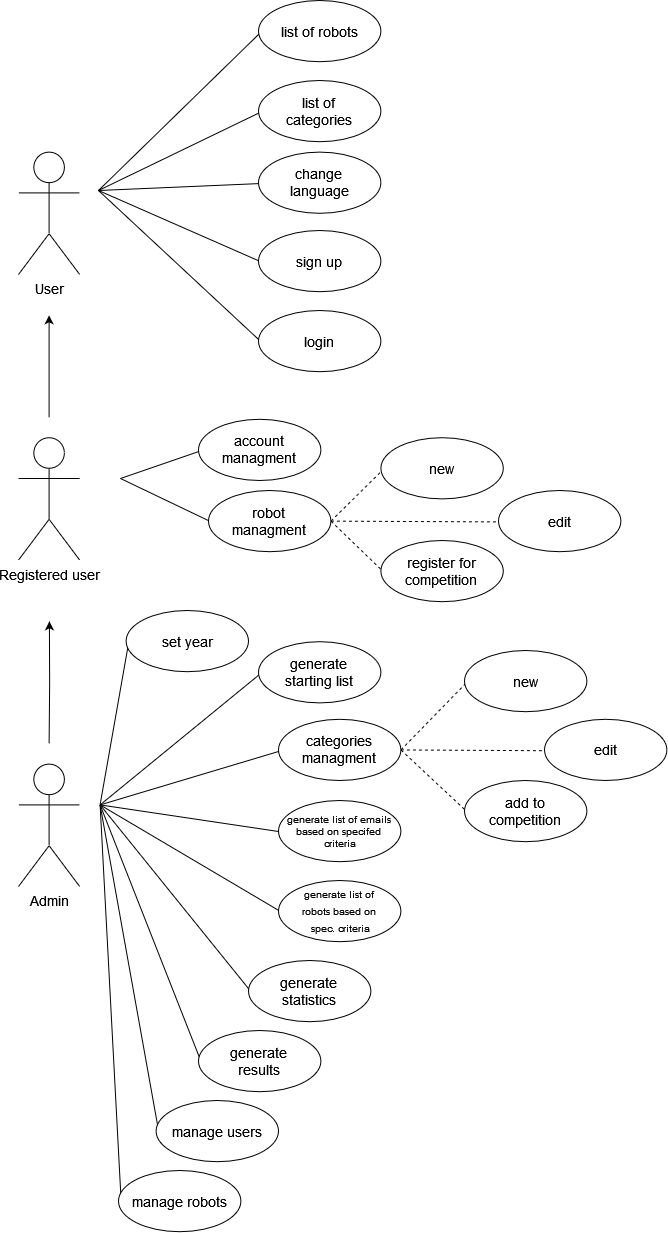

The diagram above was exported from draw.io. Its source (the exported page's mxGraphModel, read from the mxfile embedded in the PNG):
<mxGraphModel dx="1985" dy="2106" grid="1" gridSize="10" guides="1" tooltips="1" connect="1" arrows="1" fold="1" page="1" pageScale="1" pageWidth="850" pageHeight="1100" math="0" shadow="0">
  <root>
    <mxCell id="0" />
    <mxCell id="1" parent="0" />
    <mxCell id="olXGuXInxbaXeEv51jC--4" value="" style="endArrow=none;html=1;rounded=0;entryX=0.022;entryY=0.513;entryDx=0;entryDy=0;entryPerimeter=0;fontSize=14;exitX=1;exitY=0.5;exitDx=0;exitDy=0;dashed=1;" parent="1" source="vfflG2tXAXPXX2MXHwDC-40" target="olXGuXInxbaXeEv51jC--5" edge="1">
      <mxGeometry width="50" height="50" relative="1" as="geometry">
        <mxPoint x="560" y="820.0000000000001" as="sourcePoint" />
        <mxPoint x="682.4" y="1105.6" as="targetPoint" />
      </mxGeometry>
    </mxCell>
    <mxCell id="olXGuXInxbaXeEv51jC--5" value="add to &lt;br&gt;competition" style="ellipse;whiteSpace=wrap;html=1;fontSize=14;" parent="1" vertex="1">
      <mxGeometry x="676" y="739.9999999999998" width="122.39999999999999" height="61.199999999999996" as="geometry" />
    </mxCell>
    <mxCell id="olXGuXInxbaXeEv51jC--7" value="" style="endArrow=none;html=1;rounded=0;entryX=0.022;entryY=0.513;entryDx=0;entryDy=0;entryPerimeter=0;fontSize=14;exitX=1;exitY=0.5;exitDx=0;exitDy=0;dashed=1;" parent="1" source="vfflG2tXAXPXX2MXHwDC-40" target="olXGuXInxbaXeEv51jC--8" edge="1">
      <mxGeometry width="50" height="50" relative="1" as="geometry">
        <mxPoint x="560" y="1020" as="sourcePoint" />
        <mxPoint x="692.4" y="1115.6" as="targetPoint" />
      </mxGeometry>
    </mxCell>
    <mxCell id="olXGuXInxbaXeEv51jC--8" value="new" style="ellipse;whiteSpace=wrap;html=1;fontSize=14;" parent="1" vertex="1">
      <mxGeometry x="676" y="609.9999999999998" width="122.39999999999999" height="61.199999999999996" as="geometry" />
    </mxCell>
    <mxCell id="olXGuXInxbaXeEv51jC--9" value="" style="endArrow=none;html=1;rounded=0;entryX=0.022;entryY=0.513;entryDx=0;entryDy=0;entryPerimeter=0;fontSize=14;exitX=1;exitY=0.5;exitDx=0;exitDy=0;dashed=1;" parent="1" source="vfflG2tXAXPXX2MXHwDC-40" target="olXGuXInxbaXeEv51jC--10" edge="1">
      <mxGeometry width="50" height="50" relative="1" as="geometry">
        <mxPoint x="556" y="970" as="sourcePoint" />
        <mxPoint x="682.4" y="1056.6" as="targetPoint" />
      </mxGeometry>
    </mxCell>
    <mxCell id="olXGuXInxbaXeEv51jC--10" value="edit" style="ellipse;whiteSpace=wrap;html=1;fontSize=14;" parent="1" vertex="1">
      <mxGeometry x="756" y="678.7999999999998" width="122.39999999999999" height="61.199999999999996" as="geometry" />
    </mxCell>
    <mxCell id="olXGuXInxbaXeEv51jC--11" value="" style="endArrow=none;html=1;rounded=0;entryX=0.022;entryY=0.513;entryDx=0;entryDy=0;entryPerimeter=0;fontSize=14;exitX=1;exitY=0.5;exitDx=0;exitDy=0;dashed=1;" parent="1" source="vfflG2tXAXPXX2MXHwDC-27" target="olXGuXInxbaXeEv51jC--12" edge="1">
      <mxGeometry width="50" height="50" relative="1" as="geometry">
        <mxPoint x="570" y="472.4" as="sourcePoint" />
        <mxPoint x="696.4" y="558.9999999999999" as="targetPoint" />
      </mxGeometry>
    </mxCell>
    <mxCell id="olXGuXInxbaXeEv51jC--12" value="register for competition" style="ellipse;whiteSpace=wrap;html=1;fontSize=14;" parent="1" vertex="1">
      <mxGeometry x="592.4" y="499.9999999999998" width="122.39999999999999" height="61.199999999999996" as="geometry" />
    </mxCell>
    <mxCell id="olXGuXInxbaXeEv51jC--13" value="" style="endArrow=none;html=1;rounded=0;entryX=0.022;entryY=0.513;entryDx=0;entryDy=0;entryPerimeter=0;fontSize=14;exitX=1;exitY=0.5;exitDx=0;exitDy=0;dashed=1;" parent="1" source="vfflG2tXAXPXX2MXHwDC-27" target="olXGuXInxbaXeEv51jC--14" edge="1">
      <mxGeometry width="50" height="50" relative="1" as="geometry">
        <mxPoint x="580" y="482.4" as="sourcePoint" />
        <mxPoint x="706.4" y="568.9999999999999" as="targetPoint" />
      </mxGeometry>
    </mxCell>
    <mxCell id="olXGuXInxbaXeEv51jC--14" value="edit" style="ellipse;whiteSpace=wrap;html=1;fontSize=14;" parent="1" vertex="1">
      <mxGeometry x="710" y="450" width="122.4" height="61.2" as="geometry" />
    </mxCell>
    <mxCell id="olXGuXInxbaXeEv51jC--15" value="" style="endArrow=none;html=1;rounded=0;entryX=0.022;entryY=0.513;entryDx=0;entryDy=0;entryPerimeter=0;fontSize=14;exitX=1;exitY=0.5;exitDx=0;exitDy=0;dashed=1;" parent="1" source="vfflG2tXAXPXX2MXHwDC-27" target="olXGuXInxbaXeEv51jC--16" edge="1">
      <mxGeometry width="50" height="50" relative="1" as="geometry">
        <mxPoint x="580" y="382.4" as="sourcePoint" />
        <mxPoint x="706.4" y="468.9999999999999" as="targetPoint" />
      </mxGeometry>
    </mxCell>
    <mxCell id="olXGuXInxbaXeEv51jC--16" value="new" style="ellipse;whiteSpace=wrap;html=1;fontSize=14;" parent="1" vertex="1">
      <mxGeometry x="592.4" y="397.19999999999976" width="122.39999999999999" height="61.199999999999996" as="geometry" />
    </mxCell>
    <mxCell id="vfflG2tXAXPXX2MXHwDC-5" value="" style="edgeStyle=orthogonalEdgeStyle;rounded=0;orthogonalLoop=1;jettySize=auto;html=1;fontSize=14;" parent="1" edge="1">
      <mxGeometry relative="1" as="geometry">
        <mxPoint x="260.6" y="376.8" as="sourcePoint" />
        <mxPoint x="260.6" y="274.79999999999995" as="targetPoint" />
      </mxGeometry>
    </mxCell>
    <mxCell id="vfflG2tXAXPXX2MXHwDC-1" value="Registered user" style="shape=umlActor;verticalLabelPosition=bottom;verticalAlign=top;html=1;outlineConnect=0;fontSize=14;" parent="1" vertex="1">
      <mxGeometry x="230" y="397.20000000000005" width="61.199999999999996" height="122.39999999999999" as="geometry" />
    </mxCell>
    <mxCell id="vfflG2tXAXPXX2MXHwDC-4" value="User" style="shape=umlActor;verticalLabelPosition=bottom;verticalAlign=top;html=1;outlineConnect=0;fontSize=14;" parent="1" vertex="1">
      <mxGeometry x="230" y="111.6" width="61.199999999999996" height="122.39999999999999" as="geometry" />
    </mxCell>
    <mxCell id="vfflG2tXAXPXX2MXHwDC-9" style="edgeStyle=orthogonalEdgeStyle;rounded=0;orthogonalLoop=1;jettySize=auto;html=1;fontSize=14;" parent="1" edge="1">
      <mxGeometry relative="1" as="geometry">
        <mxPoint x="260.8914285714285" y="580.8" as="targetPoint" />
        <mxPoint x="260.6" y="703.2" as="sourcePoint" />
      </mxGeometry>
    </mxCell>
    <mxCell id="vfflG2tXAXPXX2MXHwDC-8" value="Admin" style="shape=umlActor;verticalLabelPosition=bottom;verticalAlign=top;html=1;outlineConnect=0;fontSize=14;" parent="1" vertex="1">
      <mxGeometry x="230" y="723.6" width="61.199999999999996" height="122.39999999999999" as="geometry" />
    </mxCell>
    <mxCell id="vfflG2tXAXPXX2MXHwDC-15" value="" style="endArrow=none;html=1;rounded=0;entryX=0.022;entryY=0.513;entryDx=0;entryDy=0;entryPerimeter=0;fontSize=14;" parent="1" target="vfflG2tXAXPXX2MXHwDC-19" edge="1">
      <mxGeometry width="50" height="50" relative="1" as="geometry">
        <mxPoint x="310" y="150" as="sourcePoint" />
        <mxPoint x="454.4" y="91.19999999999999" as="targetPoint" />
      </mxGeometry>
    </mxCell>
    <mxCell id="vfflG2tXAXPXX2MXHwDC-19" value="list of robots" style="ellipse;whiteSpace=wrap;html=1;fontSize=14;" parent="1" vertex="1">
      <mxGeometry x="470" y="-40" width="122.39999999999999" height="61.199999999999996" as="geometry" />
    </mxCell>
    <mxCell id="vfflG2tXAXPXX2MXHwDC-20" value="" style="endArrow=none;html=1;rounded=0;entryX=0.022;entryY=0.513;entryDx=0;entryDy=0;entryPerimeter=0;fontSize=14;" parent="1" target="vfflG2tXAXPXX2MXHwDC-21" edge="1">
      <mxGeometry width="50" height="50" relative="1" as="geometry">
        <mxPoint x="310" y="150" as="sourcePoint" />
        <mxPoint x="454.4" y="172.8" as="targetPoint" />
      </mxGeometry>
    </mxCell>
    <mxCell id="vfflG2tXAXPXX2MXHwDC-21" value="list of &lt;br&gt;categories" style="ellipse;whiteSpace=wrap;html=1;fontSize=14;" parent="1" vertex="1">
      <mxGeometry x="470" y="40" width="122.39999999999999" height="61.199999999999996" as="geometry" />
    </mxCell>
    <mxCell id="vfflG2tXAXPXX2MXHwDC-22" value="" style="endArrow=none;html=1;rounded=0;entryX=0.022;entryY=0.513;entryDx=0;entryDy=0;entryPerimeter=0;fontSize=14;" parent="1" target="vfflG2tXAXPXX2MXHwDC-23" edge="1">
      <mxGeometry width="50" height="50" relative="1" as="geometry">
        <mxPoint x="310" y="150" as="sourcePoint" />
        <mxPoint x="454.4" y="254.4" as="targetPoint" />
      </mxGeometry>
    </mxCell>
    <mxCell id="vfflG2tXAXPXX2MXHwDC-23" value="change &lt;br&gt;language" style="ellipse;whiteSpace=wrap;html=1;fontSize=14;" parent="1" vertex="1">
      <mxGeometry x="470" y="111.6" width="122.39999999999999" height="61.199999999999996" as="geometry" />
    </mxCell>
    <mxCell id="vfflG2tXAXPXX2MXHwDC-24" value="" style="endArrow=none;html=1;rounded=0;entryX=0.022;entryY=0.513;entryDx=0;entryDy=0;entryPerimeter=0;fontSize=14;" parent="1" target="vfflG2tXAXPXX2MXHwDC-25" edge="1">
      <mxGeometry width="50" height="50" relative="1" as="geometry">
        <mxPoint x="332" y="438.00000000000006" as="sourcePoint" />
        <mxPoint x="454.4" y="356.4" as="targetPoint" />
      </mxGeometry>
    </mxCell>
    <mxCell id="vfflG2tXAXPXX2MXHwDC-25" value="account managment" style="ellipse;whiteSpace=wrap;html=1;fontSize=14;" parent="1" vertex="1">
      <mxGeometry x="410" y="378.8" width="122.39999999999999" height="61.199999999999996" as="geometry" />
    </mxCell>
    <mxCell id="vfflG2tXAXPXX2MXHwDC-26" value="" style="endArrow=none;html=1;rounded=0;entryX=0.022;entryY=0.513;entryDx=0;entryDy=0;entryPerimeter=0;fontSize=14;" parent="1" target="vfflG2tXAXPXX2MXHwDC-27" edge="1">
      <mxGeometry width="50" height="50" relative="1" as="geometry">
        <mxPoint x="332" y="438.00000000000006" as="sourcePoint" />
        <mxPoint x="454.4" y="438.00000000000006" as="targetPoint" />
      </mxGeometry>
    </mxCell>
    <mxCell id="vfflG2tXAXPXX2MXHwDC-27" value="robot &lt;br&gt;managment" style="ellipse;whiteSpace=wrap;html=1;fontSize=14;" parent="1" vertex="1">
      <mxGeometry x="420" y="450" width="122.39999999999999" height="61.199999999999996" as="geometry" />
    </mxCell>
    <mxCell id="vfflG2tXAXPXX2MXHwDC-28" value="" style="endArrow=none;html=1;rounded=0;entryX=0.022;entryY=0.513;entryDx=0;entryDy=0;entryPerimeter=0;fontSize=14;" parent="1" target="vfflG2tXAXPXX2MXHwDC-29" edge="1">
      <mxGeometry width="50" height="50" relative="1" as="geometry">
        <mxPoint x="311.6" y="764.4000000000001" as="sourcePoint" />
        <mxPoint x="434" y="703.2" as="targetPoint" />
      </mxGeometry>
    </mxCell>
    <mxCell id="vfflG2tXAXPXX2MXHwDC-29" value="generate &lt;br&gt;starting list" style="ellipse;whiteSpace=wrap;html=1;fontSize=14;" parent="1" vertex="1">
      <mxGeometry x="470" y="601.1999999999999" width="122.39999999999999" height="61.199999999999996" as="geometry" />
    </mxCell>
    <mxCell id="vfflG2tXAXPXX2MXHwDC-31" value="" style="endArrow=none;html=1;rounded=0;entryX=0.022;entryY=0.513;entryDx=0;entryDy=0;entryPerimeter=0;fontSize=14;" parent="1" target="vfflG2tXAXPXX2MXHwDC-32" edge="1">
      <mxGeometry width="50" height="50" relative="1" as="geometry">
        <mxPoint x="311.6" y="764.4000000000001" as="sourcePoint" />
        <mxPoint x="454.4" y="784.8" as="targetPoint" />
      </mxGeometry>
    </mxCell>
    <mxCell id="vfflG2tXAXPXX2MXHwDC-32" value="generate list of emails &lt;br style=&quot;font-size: 10px;&quot;&gt;based on specifed&lt;br style=&quot;font-size: 10px;&quot;&gt;&amp;nbsp;criteria" style="ellipse;whiteSpace=wrap;html=1;fontSize=10;verticalAlign=middle;" parent="1" vertex="1">
      <mxGeometry x="490" y="760.0000000000001" width="122.39999999999999" height="61.199999999999996" as="geometry" />
    </mxCell>
    <mxCell id="vfflG2tXAXPXX2MXHwDC-33" value="" style="endArrow=none;html=1;rounded=0;entryX=0.022;entryY=0.513;entryDx=0;entryDy=0;entryPerimeter=0;fontSize=14;" parent="1" target="vfflG2tXAXPXX2MXHwDC-34" edge="1">
      <mxGeometry width="50" height="50" relative="1" as="geometry">
        <mxPoint x="311.6" y="764.4000000000001" as="sourcePoint" />
        <mxPoint x="454.4" y="815.4000000000001" as="targetPoint" />
      </mxGeometry>
    </mxCell>
    <mxCell id="vfflG2tXAXPXX2MXHwDC-34" value="&lt;font style=&quot;font-size: 10px;&quot;&gt;generate list of &lt;br&gt;robots based on&lt;br&gt;&amp;nbsp;spec. criteria &lt;/font&gt;" style="ellipse;whiteSpace=wrap;html=1;fontSize=14;spacing=0;verticalAlign=top;horizontal=1;" parent="1" vertex="1">
      <mxGeometry x="490" y="840" width="122.39999999999999" height="61.199999999999996" as="geometry" />
    </mxCell>
    <mxCell id="vfflG2tXAXPXX2MXHwDC-35" value="" style="endArrow=none;html=1;rounded=0;entryX=0.022;entryY=0.513;entryDx=0;entryDy=0;entryPerimeter=0;fontSize=14;" parent="1" target="vfflG2tXAXPXX2MXHwDC-36" edge="1">
      <mxGeometry width="50" height="50" relative="1" as="geometry">
        <mxPoint x="311.6" y="764.4000000000001" as="sourcePoint" />
        <mxPoint x="434" y="907.2" as="targetPoint" />
      </mxGeometry>
    </mxCell>
    <mxCell id="vfflG2tXAXPXX2MXHwDC-36" value="generate &lt;br&gt;statistics" style="ellipse;whiteSpace=wrap;html=1;fontSize=14;" parent="1" vertex="1">
      <mxGeometry x="460" y="920" width="122.39999999999999" height="61.199999999999996" as="geometry" />
    </mxCell>
    <mxCell id="vfflG2tXAXPXX2MXHwDC-37" value="" style="endArrow=none;html=1;rounded=0;entryX=0.022;entryY=0.513;entryDx=0;entryDy=0;entryPerimeter=0;fontSize=14;" parent="1" target="vfflG2tXAXPXX2MXHwDC-38" edge="1">
      <mxGeometry width="50" height="50" relative="1" as="geometry">
        <mxPoint x="311.6" y="764.4000000000001" as="sourcePoint" />
        <mxPoint x="454.4" y="968.4000000000001" as="targetPoint" />
      </mxGeometry>
    </mxCell>
    <mxCell id="vfflG2tXAXPXX2MXHwDC-38" value="generate &lt;br&gt;results" style="ellipse;whiteSpace=wrap;html=1;fontSize=14;" parent="1" vertex="1">
      <mxGeometry x="410" y="990" width="122.39999999999999" height="61.199999999999996" as="geometry" />
    </mxCell>
    <mxCell id="vfflG2tXAXPXX2MXHwDC-39" value="" style="endArrow=none;html=1;rounded=0;entryX=0.022;entryY=0.513;entryDx=0;entryDy=0;entryPerimeter=0;fontSize=14;" parent="1" target="vfflG2tXAXPXX2MXHwDC-40" edge="1">
      <mxGeometry width="50" height="50" relative="1" as="geometry">
        <mxPoint x="311.6" y="764.4000000000001" as="sourcePoint" />
        <mxPoint x="434" y="1050" as="targetPoint" />
      </mxGeometry>
    </mxCell>
    <mxCell id="vfflG2tXAXPXX2MXHwDC-40" value="categories managment" style="ellipse;whiteSpace=wrap;html=1;fontSize=14;" parent="1" vertex="1">
      <mxGeometry x="490" y="678.8" width="122.39999999999999" height="61.199999999999996" as="geometry" />
    </mxCell>
    <mxCell id="olXGuXInxbaXeEv51jC--21" value="" style="endArrow=none;html=1;rounded=0;entryX=0.022;entryY=0.513;entryDx=0;entryDy=0;entryPerimeter=0;fontSize=14;" parent="1" target="olXGuXInxbaXeEv51jC--22" edge="1">
      <mxGeometry width="50" height="50" relative="1" as="geometry">
        <mxPoint x="310" y="150" as="sourcePoint" />
        <mxPoint x="716.4" y="336.7999999999999" as="targetPoint" />
      </mxGeometry>
    </mxCell>
    <mxCell id="olXGuXInxbaXeEv51jC--22" value="sign up" style="ellipse;whiteSpace=wrap;html=1;fontSize=14;" parent="1" vertex="1">
      <mxGeometry x="470" y="189.99999999999977" width="122.39999999999999" height="61.199999999999996" as="geometry" />
    </mxCell>
    <mxCell id="olXGuXInxbaXeEv51jC--26" value="" style="endArrow=none;html=1;rounded=0;entryX=0.022;entryY=0.513;entryDx=0;entryDy=0;entryPerimeter=0;fontSize=14;" parent="1" target="olXGuXInxbaXeEv51jC--27" edge="1">
      <mxGeometry width="50" height="50" relative="1" as="geometry">
        <mxPoint x="310" y="150" as="sourcePoint" />
        <mxPoint x="726.4" y="379.9999999999999" as="targetPoint" />
      </mxGeometry>
    </mxCell>
    <mxCell id="olXGuXInxbaXeEv51jC--27" value="login" style="ellipse;whiteSpace=wrap;html=1;fontSize=14;" parent="1" vertex="1">
      <mxGeometry x="470" y="269.9999999999998" width="122.39999999999999" height="61.199999999999996" as="geometry" />
    </mxCell>
    <mxCell id="w1pG8SB5gRcuIxKZG3Uu-1" value="" style="endArrow=none;html=1;rounded=0;entryX=0.022;entryY=0.513;entryDx=0;entryDy=0;entryPerimeter=0;fontSize=14;" parent="1" target="w1pG8SB5gRcuIxKZG3Uu-2" edge="1">
      <mxGeometry width="50" height="50" relative="1" as="geometry">
        <mxPoint x="311.6" y="764.4000000000001" as="sourcePoint" />
        <mxPoint x="454.4" y="968.4000000000001" as="targetPoint" />
      </mxGeometry>
    </mxCell>
    <mxCell id="w1pG8SB5gRcuIxKZG3Uu-2" value="manage users" style="ellipse;whiteSpace=wrap;html=1;fontSize=14;" parent="1" vertex="1">
      <mxGeometry x="367.6" y="1060" width="122.39999999999999" height="61.199999999999996" as="geometry" />
    </mxCell>
    <mxCell id="w1pG8SB5gRcuIxKZG3Uu-3" value="" style="endArrow=none;html=1;rounded=0;entryX=0.022;entryY=0.513;entryDx=0;entryDy=0;entryPerimeter=0;fontSize=14;" parent="1" target="w1pG8SB5gRcuIxKZG3Uu-4" edge="1">
      <mxGeometry width="50" height="50" relative="1" as="geometry">
        <mxPoint x="311.6" y="764.4000000000001" as="sourcePoint" />
        <mxPoint x="454.4" y="968.4000000000001" as="targetPoint" />
      </mxGeometry>
    </mxCell>
    <mxCell id="w1pG8SB5gRcuIxKZG3Uu-4" value="manage robots" style="ellipse;whiteSpace=wrap;html=1;fontSize=14;" parent="1" vertex="1">
      <mxGeometry x="330" y="1130" width="122.39999999999999" height="61.199999999999996" as="geometry" />
    </mxCell>
    <mxCell id="w1pG8SB5gRcuIxKZG3Uu-5" value="" style="endArrow=none;html=1;rounded=0;entryX=0.022;entryY=0.513;entryDx=0;entryDy=0;entryPerimeter=0;fontSize=14;" parent="1" target="w1pG8SB5gRcuIxKZG3Uu-6" edge="1">
      <mxGeometry width="50" height="50" relative="1" as="geometry">
        <mxPoint x="311.6" y="764.2" as="sourcePoint" />
        <mxPoint x="434" y="703" as="targetPoint" />
      </mxGeometry>
    </mxCell>
    <mxCell id="w1pG8SB5gRcuIxKZG3Uu-6" value="set year" style="ellipse;whiteSpace=wrap;html=1;fontSize=14;" parent="1" vertex="1">
      <mxGeometry x="337.6" y="569.9999999999999" width="122.39999999999999" height="61.199999999999996" as="geometry" />
    </mxCell>
  </root>
</mxGraphModel>